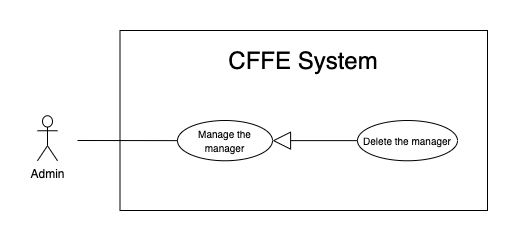

The diagram above was exported from draw.io. Its source (the exported page's mxGraphModel, read from the mxfile embedded in the PNG):
<mxGraphModel dx="946" dy="1710" grid="1" gridSize="10" guides="1" tooltips="1" connect="1" arrows="1" fold="1" page="1" pageScale="1" pageWidth="850" pageHeight="1100" math="0" shadow="0">
  <root>
    <mxCell id="pvVgbT0wkUfdN9RYyRag-0" />
    <mxCell id="pvVgbT0wkUfdN9RYyRag-1" parent="pvVgbT0wkUfdN9RYyRag-0" />
    <mxCell id="pvVgbT0wkUfdN9RYyRag-2" value="" style="rounded=0;whiteSpace=wrap;html=1;" parent="pvVgbT0wkUfdN9RYyRag-1" vertex="1">
      <mxGeometry x="132.5" y="-1080" width="367.5" height="180" as="geometry" />
    </mxCell>
    <mxCell id="pvVgbT0wkUfdN9RYyRag-3" value="&lt;span style=&quot;font-size: 24px&quot;&gt;CFFE System&lt;/span&gt;" style="text;html=1;strokeColor=none;fillColor=none;align=center;verticalAlign=middle;whiteSpace=wrap;rounded=0;" parent="pvVgbT0wkUfdN9RYyRag-1" vertex="1">
      <mxGeometry x="151.25" y="-1060" width="330" height="20" as="geometry" />
    </mxCell>
    <mxCell id="pvVgbT0wkUfdN9RYyRag-4" value="Admin" style="shape=umlActor;verticalLabelPosition=bottom;verticalAlign=top;html=1;outlineConnect=0;" parent="pvVgbT0wkUfdN9RYyRag-1" vertex="1">
      <mxGeometry x="50" y="-994.75" width="20" height="45" as="geometry" />
    </mxCell>
    <mxCell id="pvVgbT0wkUfdN9RYyRag-5" value="&lt;font size=&quot;1&quot;&gt;Manage the manager&lt;/font&gt;" style="ellipse;whiteSpace=wrap;html=1;fillColor=#ffffff;gradientColor=none;" parent="pvVgbT0wkUfdN9RYyRag-1" vertex="1">
      <mxGeometry x="190" y="-990" width="95" height="40.25" as="geometry" />
    </mxCell>
    <mxCell id="pvVgbT0wkUfdN9RYyRag-6" value="" style="endArrow=none;html=1;rounded=0;" parent="pvVgbT0wkUfdN9RYyRag-1" source="pvVgbT0wkUfdN9RYyRag-5" edge="1">
      <mxGeometry relative="1" as="geometry">
        <mxPoint x="233" y="-970" as="sourcePoint" />
        <mxPoint x="90" y="-970" as="targetPoint" />
      </mxGeometry>
    </mxCell>
    <mxCell id="pvVgbT0wkUfdN9RYyRag-7" value="&lt;font style=&quot;font-size: 10px&quot;&gt;Delete the manager&lt;br&gt;&lt;/font&gt;" style="ellipse;whiteSpace=wrap;html=1;fillColor=#ffffff;gradientColor=none;" parent="pvVgbT0wkUfdN9RYyRag-1" vertex="1">
      <mxGeometry x="370" y="-990" width="100" height="40.25" as="geometry" />
    </mxCell>
    <mxCell id="pvVgbT0wkUfdN9RYyRag-8" value="" style="endArrow=block;endSize=16;endFill=0;html=1;entryX=1;entryY=0.5;entryDx=0;entryDy=0;exitX=0;exitY=0.5;exitDx=0;exitDy=0;" parent="pvVgbT0wkUfdN9RYyRag-1" source="pvVgbT0wkUfdN9RYyRag-7" target="pvVgbT0wkUfdN9RYyRag-5" edge="1">
      <mxGeometry width="160" relative="1" as="geometry">
        <mxPoint x="402.54999999999995" y="-779.876" as="sourcePoint" />
        <mxPoint x="293.0975000000001" y="-736.44" as="targetPoint" />
      </mxGeometry>
    </mxCell>
  </root>
</mxGraphModel>